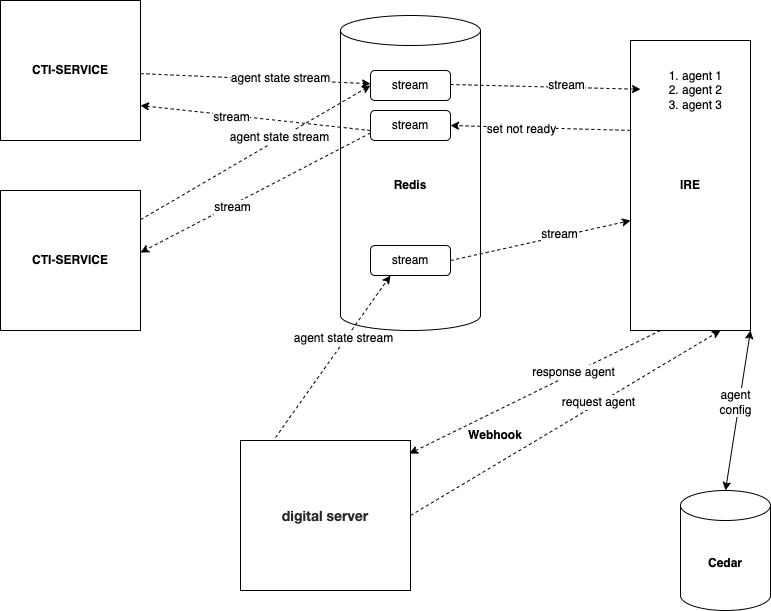

The diagram above was exported from draw.io. Its source (the exported page's mxGraphModel, read from the mxfile embedded in the PNG):
<mxGraphModel dx="1079" dy="770" grid="1" gridSize="10" guides="1" tooltips="1" connect="1" arrows="1" fold="1" page="1" pageScale="1" pageWidth="827" pageHeight="1169" math="0" shadow="0">
  <root>
    <mxCell id="0" />
    <mxCell id="1" parent="0" />
    <mxCell id="yV4tG5lqRbvMiZihwO4d-1" value="&lt;b&gt;CTI-SERVICE&lt;/b&gt;" style="whiteSpace=wrap;html=1;aspect=fixed;" parent="1" vertex="1">
      <mxGeometry x="20" y="20" width="140" height="140" as="geometry" />
    </mxCell>
    <mxCell id="yV4tG5lqRbvMiZihwO4d-2" value="&lt;b&gt;Redis&lt;/b&gt;" style="shape=cylinder3;whiteSpace=wrap;html=1;boundedLbl=1;backgroundOutline=1;size=15;" parent="1" vertex="1">
      <mxGeometry x="360" y="35" width="140" height="315" as="geometry" />
    </mxCell>
    <mxCell id="yV4tG5lqRbvMiZihwO4d-6" value="stream" style="rounded=1;whiteSpace=wrap;html=1;" parent="1" vertex="1">
      <mxGeometry x="390" y="90" width="80" height="30" as="geometry" />
    </mxCell>
    <mxCell id="yV4tG5lqRbvMiZihwO4d-13" value="" style="html=1;labelBackgroundColor=#ffffff;startArrow=none;startFill=0;startSize=6;endArrow=classic;endFill=1;endSize=6;jettySize=auto;orthogonalLoop=1;strokeWidth=1;dashed=1;fontSize=14;rounded=0;" parent="1" source="yV4tG5lqRbvMiZihwO4d-1" target="yV4tG5lqRbvMiZihwO4d-6" edge="1">
      <mxGeometry width="60" height="60" relative="1" as="geometry">
        <mxPoint x="190" y="150" as="sourcePoint" />
        <mxPoint x="250" y="90" as="targetPoint" />
      </mxGeometry>
    </mxCell>
    <mxCell id="yV4tG5lqRbvMiZihwO4d-14" value="agent state stream" style="edgeLabel;html=1;align=center;verticalAlign=middle;resizable=0;points=[];" parent="yV4tG5lqRbvMiZihwO4d-13" vertex="1" connectable="0">
      <mxGeometry x="0.212" y="2" relative="1" as="geometry">
        <mxPoint as="offset" />
      </mxGeometry>
    </mxCell>
    <mxCell id="yV4tG5lqRbvMiZihwO4d-17" value="&lt;b&gt;IRE&lt;/b&gt;" style="rounded=0;whiteSpace=wrap;html=1;" parent="1" vertex="1">
      <mxGeometry x="650" y="60" width="120" height="290" as="geometry" />
    </mxCell>
    <mxCell id="yV4tG5lqRbvMiZihwO4d-18" value="&lt;ol&gt;&lt;li&gt;agent 1&lt;/li&gt;&lt;li&gt;agent 2&lt;/li&gt;&lt;li&gt;agent 3&lt;/li&gt;&lt;/ol&gt;" style="text;strokeColor=none;fillColor=none;html=1;whiteSpace=wrap;verticalAlign=middle;overflow=hidden;" parent="1" vertex="1">
      <mxGeometry x="660" y="70" width="100" height="80" as="geometry" />
    </mxCell>
    <mxCell id="yV4tG5lqRbvMiZihwO4d-19" value="" style="html=1;labelBackgroundColor=#ffffff;startArrow=none;startFill=0;startSize=6;endArrow=classic;endFill=1;endSize=6;jettySize=auto;orthogonalLoop=1;strokeWidth=1;dashed=1;fontSize=14;rounded=0;" parent="1" target="yV4tG5lqRbvMiZihwO4d-18" edge="1">
      <mxGeometry width="60" height="60" relative="1" as="geometry">
        <mxPoint x="470" y="104" as="sourcePoint" />
        <mxPoint x="700" y="60" as="targetPoint" />
      </mxGeometry>
    </mxCell>
    <mxCell id="yV4tG5lqRbvMiZihwO4d-20" value="stream" style="edgeLabel;html=1;align=center;verticalAlign=middle;resizable=0;points=[];" parent="yV4tG5lqRbvMiZihwO4d-19" vertex="1" connectable="0">
      <mxGeometry x="0.212" y="2" relative="1" as="geometry">
        <mxPoint as="offset" />
      </mxGeometry>
    </mxCell>
    <mxCell id="yV4tG5lqRbvMiZihwO4d-21" value="stream" style="rounded=1;whiteSpace=wrap;html=1;" parent="1" vertex="1">
      <mxGeometry x="390" y="130" width="80" height="30" as="geometry" />
    </mxCell>
    <mxCell id="yV4tG5lqRbvMiZihwO4d-22" value="" style="html=1;labelBackgroundColor=#ffffff;startArrow=none;startFill=0;startSize=6;endArrow=classic;endFill=1;endSize=6;jettySize=auto;orthogonalLoop=1;strokeWidth=1;dashed=1;fontSize=14;rounded=0;entryX=1;entryY=0.5;entryDx=0;entryDy=0;exitX=0;exitY=0.31;exitDx=0;exitDy=0;exitPerimeter=0;" parent="1" source="yV4tG5lqRbvMiZihwO4d-17" target="yV4tG5lqRbvMiZihwO4d-21" edge="1">
      <mxGeometry width="60" height="60" relative="1" as="geometry">
        <mxPoint x="480" y="114" as="sourcePoint" />
        <mxPoint x="670" y="119" as="targetPoint" />
      </mxGeometry>
    </mxCell>
    <mxCell id="yV4tG5lqRbvMiZihwO4d-23" value="set not ready" style="edgeLabel;html=1;align=center;verticalAlign=middle;resizable=0;points=[];" parent="yV4tG5lqRbvMiZihwO4d-22" vertex="1" connectable="0">
      <mxGeometry x="0.212" y="2" relative="1" as="geometry">
        <mxPoint as="offset" />
      </mxGeometry>
    </mxCell>
    <mxCell id="yV4tG5lqRbvMiZihwO4d-24" value="&lt;b&gt;CTI-SERVICE&lt;/b&gt;" style="whiteSpace=wrap;html=1;aspect=fixed;" parent="1" vertex="1">
      <mxGeometry x="20" y="210" width="140" height="140" as="geometry" />
    </mxCell>
    <mxCell id="yV4tG5lqRbvMiZihwO4d-25" value="" style="html=1;labelBackgroundColor=#ffffff;startArrow=none;startFill=0;startSize=6;endArrow=classic;endFill=1;endSize=6;jettySize=auto;orthogonalLoop=1;strokeWidth=1;dashed=1;fontSize=14;rounded=0;entryX=0;entryY=0.5;entryDx=0;entryDy=0;" parent="1" source="yV4tG5lqRbvMiZihwO4d-24" target="yV4tG5lqRbvMiZihwO4d-6" edge="1">
      <mxGeometry width="60" height="60" relative="1" as="geometry">
        <mxPoint x="170" y="103" as="sourcePoint" />
        <mxPoint x="400" y="113" as="targetPoint" />
      </mxGeometry>
    </mxCell>
    <mxCell id="yV4tG5lqRbvMiZihwO4d-26" value="agent state stream" style="edgeLabel;html=1;align=center;verticalAlign=middle;resizable=0;points=[];" parent="yV4tG5lqRbvMiZihwO4d-25" vertex="1" connectable="0">
      <mxGeometry x="0.212" y="2" relative="1" as="geometry">
        <mxPoint as="offset" />
      </mxGeometry>
    </mxCell>
    <mxCell id="yV4tG5lqRbvMiZihwO4d-27" value="" style="html=1;labelBackgroundColor=#ffffff;startArrow=none;startFill=0;startSize=6;endArrow=classic;endFill=1;endSize=6;jettySize=auto;orthogonalLoop=1;strokeWidth=1;dashed=1;fontSize=14;rounded=0;entryX=1;entryY=0.443;entryDx=0;entryDy=0;entryPerimeter=0;exitX=0;exitY=0.75;exitDx=0;exitDy=0;" parent="1" source="yV4tG5lqRbvMiZihwO4d-21" target="yV4tG5lqRbvMiZihwO4d-24" edge="1">
      <mxGeometry width="60" height="60" relative="1" as="geometry">
        <mxPoint x="200" y="330" as="sourcePoint" />
        <mxPoint x="400" y="115" as="targetPoint" />
      </mxGeometry>
    </mxCell>
    <mxCell id="yV4tG5lqRbvMiZihwO4d-28" value="stream" style="edgeLabel;html=1;align=center;verticalAlign=middle;resizable=0;points=[];" parent="yV4tG5lqRbvMiZihwO4d-27" vertex="1" connectable="0">
      <mxGeometry x="0.212" y="2" relative="1" as="geometry">
        <mxPoint as="offset" />
      </mxGeometry>
    </mxCell>
    <mxCell id="yV4tG5lqRbvMiZihwO4d-29" value="" style="html=1;labelBackgroundColor=#ffffff;startArrow=none;startFill=0;startSize=6;endArrow=classic;endFill=1;endSize=6;jettySize=auto;orthogonalLoop=1;strokeWidth=1;dashed=1;fontSize=14;rounded=0;entryX=1;entryY=0.75;entryDx=0;entryDy=0;" parent="1" target="yV4tG5lqRbvMiZihwO4d-1" edge="1">
      <mxGeometry width="60" height="60" relative="1" as="geometry">
        <mxPoint x="390" y="150" as="sourcePoint" />
        <mxPoint x="170" y="282" as="targetPoint" />
      </mxGeometry>
    </mxCell>
    <mxCell id="yV4tG5lqRbvMiZihwO4d-30" value="stream" style="edgeLabel;html=1;align=center;verticalAlign=middle;resizable=0;points=[];" parent="yV4tG5lqRbvMiZihwO4d-29" vertex="1" connectable="0">
      <mxGeometry x="0.212" y="2" relative="1" as="geometry">
        <mxPoint as="offset" />
      </mxGeometry>
    </mxCell>
    <mxCell id="yV4tG5lqRbvMiZihwO4d-31" value="&lt;p style=&quot;margin: 0px; font-variant-numeric: normal; font-variant-east-asian: normal; font-variant-alternates: normal; font-kerning: auto; font-optical-sizing: auto; font-feature-settings: normal; font-variation-settings: normal; font-stretch: normal; font-size: 14px; line-height: normal; font-family: &amp;quot;Helvetica Neue&amp;quot;; color: rgba(0, 0, 0, 0.85); background-color: rgba(0, 0, 0, 0); text-align: start;&quot; class=&quot;p1&quot;&gt;&lt;b&gt;digital server&lt;/b&gt;&lt;/p&gt;" style="rounded=0;whiteSpace=wrap;html=1;" parent="1" vertex="1">
      <mxGeometry x="260" y="460" width="170" height="150" as="geometry" />
    </mxCell>
    <mxCell id="yV4tG5lqRbvMiZihwO4d-32" value="stream" style="rounded=1;whiteSpace=wrap;html=1;" parent="1" vertex="1">
      <mxGeometry x="390" y="265" width="80" height="30" as="geometry" />
    </mxCell>
    <mxCell id="yV4tG5lqRbvMiZihwO4d-33" value="" style="html=1;labelBackgroundColor=#ffffff;startArrow=none;startFill=0;startSize=6;endArrow=classic;endFill=1;endSize=6;jettySize=auto;orthogonalLoop=1;strokeWidth=1;dashed=1;fontSize=14;rounded=0;entryX=0.25;entryY=1;entryDx=0;entryDy=0;exitX=0.206;exitY=-0.02;exitDx=0;exitDy=0;exitPerimeter=0;" parent="1" source="yV4tG5lqRbvMiZihwO4d-31" target="yV4tG5lqRbvMiZihwO4d-32" edge="1">
      <mxGeometry width="60" height="60" relative="1" as="geometry">
        <mxPoint x="210" y="484" as="sourcePoint" />
        <mxPoint x="440" y="350" as="targetPoint" />
      </mxGeometry>
    </mxCell>
    <mxCell id="yV4tG5lqRbvMiZihwO4d-34" value="agent state stream" style="edgeLabel;html=1;align=center;verticalAlign=middle;resizable=0;points=[];" parent="yV4tG5lqRbvMiZihwO4d-33" vertex="1" connectable="0">
      <mxGeometry x="0.212" y="2" relative="1" as="geometry">
        <mxPoint as="offset" />
      </mxGeometry>
    </mxCell>
    <mxCell id="yV4tG5lqRbvMiZihwO4d-35" value="" style="html=1;labelBackgroundColor=#ffffff;startArrow=none;startFill=0;startSize=6;endArrow=classic;endFill=1;endSize=6;jettySize=auto;orthogonalLoop=1;strokeWidth=1;dashed=1;fontSize=14;rounded=0;entryX=0;entryY=0.621;entryDx=0;entryDy=0;exitX=1;exitY=0.5;exitDx=0;exitDy=0;entryPerimeter=0;" parent="1" source="yV4tG5lqRbvMiZihwO4d-32" target="yV4tG5lqRbvMiZihwO4d-17" edge="1">
      <mxGeometry width="60" height="60" relative="1" as="geometry">
        <mxPoint x="405" y="497" as="sourcePoint" />
        <mxPoint x="420" y="305" as="targetPoint" />
      </mxGeometry>
    </mxCell>
    <mxCell id="yV4tG5lqRbvMiZihwO4d-36" value="stream" style="edgeLabel;html=1;align=center;verticalAlign=middle;resizable=0;points=[];" parent="yV4tG5lqRbvMiZihwO4d-35" vertex="1" connectable="0">
      <mxGeometry x="0.212" y="2" relative="1" as="geometry">
        <mxPoint as="offset" />
      </mxGeometry>
    </mxCell>
    <mxCell id="yV4tG5lqRbvMiZihwO4d-37" value="" style="html=1;labelBackgroundColor=#ffffff;startArrow=none;startFill=0;startSize=6;endArrow=classic;endFill=1;endSize=6;jettySize=auto;orthogonalLoop=1;strokeWidth=1;dashed=1;fontSize=14;rounded=0;exitX=1;exitY=0.5;exitDx=0;exitDy=0;entryX=0.75;entryY=1;entryDx=0;entryDy=0;" parent="1" source="yV4tG5lqRbvMiZihwO4d-31" target="yV4tG5lqRbvMiZihwO4d-17" edge="1">
      <mxGeometry width="60" height="60" relative="1" as="geometry">
        <mxPoint x="635" y="562" as="sourcePoint" />
        <mxPoint x="730" y="360" as="targetPoint" />
      </mxGeometry>
    </mxCell>
    <mxCell id="yV4tG5lqRbvMiZihwO4d-38" value="request agent" style="edgeLabel;html=1;align=center;verticalAlign=middle;resizable=0;points=[];" parent="yV4tG5lqRbvMiZihwO4d-37" vertex="1" connectable="0">
      <mxGeometry x="0.212" y="2" relative="1" as="geometry">
        <mxPoint as="offset" />
      </mxGeometry>
    </mxCell>
    <mxCell id="yV4tG5lqRbvMiZihwO4d-39" value="" style="html=1;labelBackgroundColor=#ffffff;startArrow=none;startFill=0;startSize=6;endArrow=classic;endFill=1;endSize=6;jettySize=auto;orthogonalLoop=1;strokeWidth=1;dashed=1;fontSize=14;rounded=0;exitX=0.25;exitY=1;exitDx=0;exitDy=0;entryX=0.994;entryY=0.087;entryDx=0;entryDy=0;entryPerimeter=0;" parent="1" source="yV4tG5lqRbvMiZihwO4d-17" target="yV4tG5lqRbvMiZihwO4d-31" edge="1">
      <mxGeometry width="60" height="60" relative="1" as="geometry">
        <mxPoint x="542" y="556" as="sourcePoint" />
        <mxPoint x="740" y="370" as="targetPoint" />
      </mxGeometry>
    </mxCell>
    <mxCell id="yV4tG5lqRbvMiZihwO4d-41" value="response agent" style="edgeLabel;html=1;align=center;verticalAlign=middle;resizable=0;points=[];" parent="yV4tG5lqRbvMiZihwO4d-39" vertex="1" connectable="0">
      <mxGeometry x="-0.3094" y="-1" relative="1" as="geometry">
        <mxPoint as="offset" />
      </mxGeometry>
    </mxCell>
    <mxCell id="yV4tG5lqRbvMiZihwO4d-47" value="&lt;b&gt;Webhook&lt;/b&gt;" style="text;html=1;strokeColor=none;fillColor=none;align=center;verticalAlign=middle;whiteSpace=wrap;rounded=0;" parent="1" vertex="1">
      <mxGeometry x="460" y="430" width="110" height="50" as="geometry" />
    </mxCell>
    <mxCell id="yV4tG5lqRbvMiZihwO4d-48" value="&lt;b&gt;Cedar&lt;/b&gt;" style="shape=cylinder3;whiteSpace=wrap;html=1;boundedLbl=1;backgroundOutline=1;size=15;" parent="1" vertex="1">
      <mxGeometry x="700" y="510" width="90" height="120" as="geometry" />
    </mxCell>
    <mxCell id="yV4tG5lqRbvMiZihwO4d-49" value="" style="endArrow=classic;startArrow=classic;html=1;rounded=0;exitX=0.5;exitY=0;exitDx=0;exitDy=0;exitPerimeter=0;entryX=1;entryY=1;entryDx=0;entryDy=0;" parent="1" source="yV4tG5lqRbvMiZihwO4d-48" target="yV4tG5lqRbvMiZihwO4d-17" edge="1">
      <mxGeometry width="50" height="50" relative="1" as="geometry">
        <mxPoint x="750" y="440" as="sourcePoint" />
        <mxPoint x="800" y="390" as="targetPoint" />
      </mxGeometry>
    </mxCell>
    <mxCell id="yV4tG5lqRbvMiZihwO4d-50" value="agent&lt;br&gt;config" style="edgeLabel;html=1;align=center;verticalAlign=middle;resizable=0;points=[];" parent="yV4tG5lqRbvMiZihwO4d-49" vertex="1" connectable="0">
      <mxGeometry x="0.1051" y="4" relative="1" as="geometry">
        <mxPoint as="offset" />
      </mxGeometry>
    </mxCell>
  </root>
</mxGraphModel>